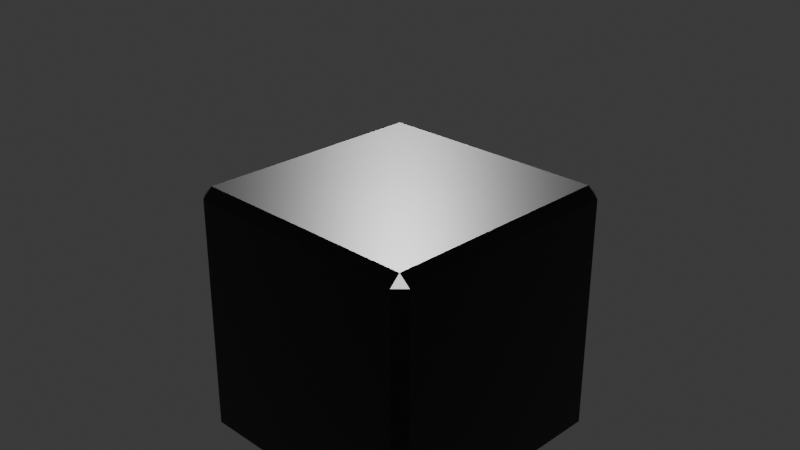 # Source: dice_faceless.blend  (saved by Blender 4.5.90; exported with 4.5.12 LTS)
import bpy
from mathutils import Matrix  # noqa: F401  (used for matrix-valued properties, if any)

bpy.ops.wm.read_factory_settings(use_empty=True)
scene = bpy.context.scene
scene.name = 'Scene'

# ---- collections
col_collection = bpy.data.collections.new('Collection'); scene.collection.children.link(col_collection)

# ---- materials (node trees are filled in below, after node groups)
mat_dice_body_black_001 = bpy.data.materials.new('Dice_Body_Black.001')

# ---- material node trees
mat_dice_body_black_001.use_nodes = True; mat_dice_body_black_001.node_tree.nodes.clear()
_N = mat_dice_body_black_001.node_tree.nodes; _L = mat_dice_body_black_001.node_tree.links
n0 = _N.new('ShaderNodeBsdfPrincipled'); n0.name = 'Principled BSDF'; n0.location = (-200, 100)
n0.inputs[0].default_value = (0.0, 0.0, 0.0, 1.0)
n0.inputs[1].default_value = 0.1
n0.inputs[2].default_value = 0.3
n1 = _N.new('ShaderNodeOutputMaterial'); n1.name = 'Material Output'; n1.location = (200, 100)
_L.new(n0.outputs[0], n1.inputs[0])
n1.is_active_output = True

# ---- world
world_world = bpy.data.worlds.new('World'); scene.world = world_world
world_world.use_nodes = True; world_world.node_tree.nodes.clear()
_N = world_world.node_tree.nodes; _L = world_world.node_tree.links
n0 = _N.new('ShaderNodeOutputWorld'); n0.name = 'World Output'; n0.location = (200, 100)
n1 = _N.new('ShaderNodeBackground'); n1.name = 'Background'; n1.location = (-200, 100)
n1.inputs[0].default_value = (0.05088, 0.05088, 0.05088, 1.0)
_L.new(n1.outputs[0], n0.inputs[0])
n0.is_active_output = True
world_world.color = (0.05088, 0.05088, 0.05088)
world_world.sun_shadow_jitter_overblur = 0.0

# ---- cameras
cam_camera_001 = bpy.data.cameras.new('Camera.001')

# ---- lights
light_sun_002 = bpy.data.lights.new('Sun.002', 'SUN')
light_sun_002.energy = 3.0
light_sun_003 = bpy.data.lights.new('Sun.003', 'SUN')
light_sun_003.energy = 1.0

# ---- meshes
me_cube_005 = bpy.data.meshes.new('Cube.005')
me_cube_005.from_pydata([(-0.9216, -0.9199, -0.9992), (-0.9171, -1.002, -0.9224), (-1.001, -0.9189, -0.9239), (-0.9189, -0.9986, 0.9209), (-0.9191, -0.9224, 0.9951), (-0.9971, -0.9223, 0.9203), (-0.9201, 0.9208, -0.9972), (-1.003, 0.9178, -0.9235), (-0.9225, 1.001, -0.9206), (-0.9192, 0.9161, 0.9952), (-0.922, 0.9965, 0.9159), (-1.001, 0.9189, 0.9165), (0.9225, -0.9208, -0.9999), (0.9993, -0.9245, -0.9224), (0.9204, -0.9997, -0.9235), (0.9205, -0.9245, 0.9988), (0.9205, -1.003, 0.9216), (1.002, -0.9212, 0.9213), (0.9229, 0.9178, -1.001), (0.9172, 0.9984, -0.9184), (0.9992, 0.9212, -0.9202), (0.9186, 0.9233, 1.001), (1.003, 0.9221, 0.9183), (0.9215, 1.003, 0.9214)], [], [(0, 1, 2), (3, 4, 5), (6, 7, 8), (9, 10, 11), (12, 13, 14), (15, 16, 17), (18, 19, 20), (21, 22, 23), (6, 0, 2, 7), (1, 3, 5, 2), (4, 9, 11, 5), (10, 8, 7, 11), (18, 6, 8, 19), (9, 21, 23, 10), (22, 20, 19, 23), (12, 18, 20, 13), (21, 15, 17, 22), (16, 14, 13, 17), (0, 12, 14, 1), (15, 4, 3, 16), (6, 18, 12, 0), (2, 5, 11, 7), (14, 16, 3, 1), (21, 9, 4, 15), (8, 10, 23, 19), (20, 22, 17, 13)])
_uv = me_cube_005.uv_layers.new(name='UVMap')
_uv.uv.foreach_set('vector', [0.135, 0.74, 0.135, 0.75, 0.125, 0.74, 0.615, 0.0, 0.625, 0.01, 0.615, 0.01, 0.135, 0.51, 0.125, 0.51, 0.135, 0.5, 0.625, 0.2499, 0.615, 0.26, 0.615, 0.24, 0.365, 0.74, 0.385, 0.74, 0.3839, 0.7594, 0.6344, 0.7411, 0.615, 0.76, 0.615, 0.74, 0.365, 0.51, 0.3839, 0.4906, 0.385, 0.51, 0.6344, 0.5089, 0.615, 0.51, 0.615, 0.49, 0.135, 0.51, 0.135, 0.74, 0.125, 0.74, 0.125, 0.51, 0.385, 0.0, 0.615, 0.0, 0.615, 0.01, 0.385, 0.01, 0.625, 0.01, 0.625, 0.2499, 0.615, 0.24, 0.615, 0.01, 0.615, 0.26, 0.385, 0.26, 0.385, 0.24, 0.615, 0.24, 0.365, 0.51, 0.135, 0.51, 0.135, 0.5, 0.3839, 0.4906, 0.625, 0.2499, 0.6344, 0.5089, 0.615, 0.49, 0.615, 0.26, 0.615, 0.51, 0.385, 0.51, 0.3839, 0.4906, 0.615, 0.49, 0.365, 0.74, 0.365, 0.51, 0.385, 0.51, 0.385, 0.74, 0.6344, 0.5089, 0.6344, 0.7411, 0.615, 0.74, 0.615, 0.51, 0.615, 0.76, 0.3839, 0.7594, 0.385, 0.74, 0.615, 0.74, 0.135, 0.74, 0.365, 0.74, 0.3839, 0.7594, 0.135, 0.75, 0.6344, 0.7411, 0.625, 0.99, 0.615, 0.99, 0.615, 0.76, 0.135, 0.51, 0.365, 0.51, 0.365, 0.74, 0.135, 0.74, 0.385, 0.01, 0.615, 0.01, 0.615, 0.24, 0.385, 0.24, 0.3839, 0.7594, 0.615, 0.76, 0.615, 0.99, 0.385, 0.99, 0.6344, 0.5089, 0.865, 0.51, 0.865, 0.74, 0.6344, 0.7411, 0.385, 0.26, 0.615, 0.26, 0.615, 0.49, 0.3839, 0.4906, 0.385, 0.51, 0.615, 0.51, 0.615, 0.74, 0.385, 0.74])
me_cube_005.materials.append(mat_dice_body_black_001)
me_cube_005.update()

# ---- objects
ob_d6_dice_black_blank = bpy.data.objects.new('D6_Dice_Black_Blank', me_cube_005)
ob_sun = bpy.data.objects.new('Sun', light_sun_002)
ob_sun_001 = bpy.data.objects.new('Sun.001', light_sun_003)
ob_camera = bpy.data.objects.new('Camera', cam_camera_001)

# ---- transforms, parenting, visibility, modifiers, constraints
ob_d6_dice_black_blank.location = (0.0, 0.0, 0.0)
ob_sun.location = (5.0, -5.0, 8.0)
ob_sun.rotation_euler = (0.7854, 0.0, 0.7854)
ob_sun_001.location = (-3.0, 3.0, 6.0)
ob_sun_001.rotation_euler = (1.047, 0.0, -2.356)
ob_camera.location = (5.0, -5.0, 4.0)
ob_camera.rotation_euler = (1.134, 0.0, 0.7854)

# ---- collection membership
col_collection.objects.link(ob_d6_dice_black_blank)
col_collection.objects.link(ob_sun)
col_collection.objects.link(ob_sun_001)
col_collection.objects.link(ob_camera)

# ---- scene / render settings (as saved in the file)
scene.camera = ob_camera
scene.frame_start = 1; scene.frame_end = 250; scene.frame_set(1)
scene.render.engine = 'BLENDER_EEVEE_NEXT'
bpy.context.view_layer.update()
